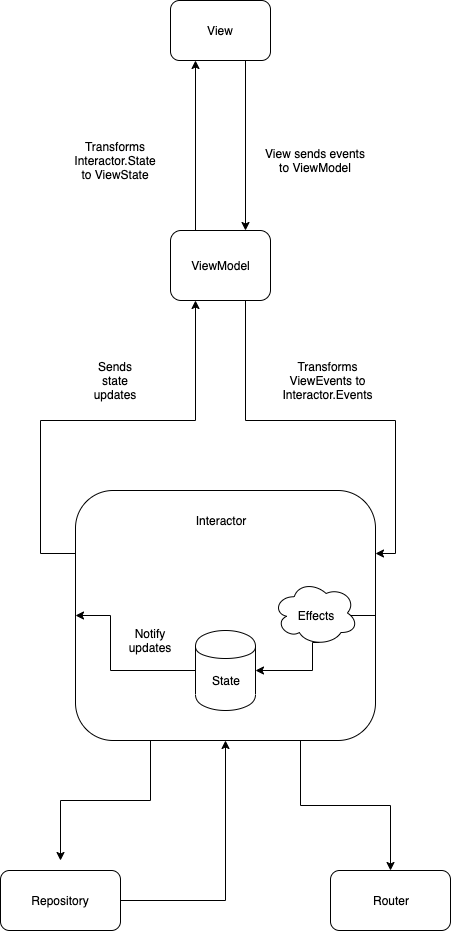

The diagram above was exported from draw.io. Its source (the exported page's mxGraphModel, read from the mxfile embedded in the PNG):
<mxGraphModel dx="1170" dy="570" grid="1" gridSize="10" guides="1" tooltips="1" connect="1" arrows="1" fold="1" page="1" pageScale="1" pageWidth="827" pageHeight="1169" math="0" shadow="0">
  <root>
    <mxCell id="0" />
    <mxCell id="1" parent="0" />
    <mxCell id="vGnaeU6xHIhMw1CpUnGQ-20" style="edgeStyle=orthogonalEdgeStyle;rounded=0;orthogonalLoop=1;jettySize=auto;html=1;exitX=0.75;exitY=1;exitDx=0;exitDy=0;entryX=0.75;entryY=0;entryDx=0;entryDy=0;" edge="1" parent="1" source="vGnaeU6xHIhMw1CpUnGQ-6" target="vGnaeU6xHIhMw1CpUnGQ-7">
      <mxGeometry relative="1" as="geometry" />
    </mxCell>
    <mxCell id="vGnaeU6xHIhMw1CpUnGQ-6" value="" style="rounded=1;whiteSpace=wrap;html=1;" vertex="1" parent="1">
      <mxGeometry x="370" y="50" width="100" height="60" as="geometry" />
    </mxCell>
    <mxCell id="vGnaeU6xHIhMw1CpUnGQ-19" style="edgeStyle=orthogonalEdgeStyle;rounded=0;orthogonalLoop=1;jettySize=auto;html=1;exitX=0.25;exitY=0;exitDx=0;exitDy=0;entryX=0.25;entryY=1;entryDx=0;entryDy=0;" edge="1" parent="1" source="vGnaeU6xHIhMw1CpUnGQ-7" target="vGnaeU6xHIhMw1CpUnGQ-6">
      <mxGeometry relative="1" as="geometry" />
    </mxCell>
    <mxCell id="vGnaeU6xHIhMw1CpUnGQ-44" style="edgeStyle=orthogonalEdgeStyle;rounded=0;orthogonalLoop=1;jettySize=auto;html=1;exitX=0.75;exitY=1;exitDx=0;exitDy=0;entryX=1;entryY=0.25;entryDx=0;entryDy=0;" edge="1" parent="1" source="vGnaeU6xHIhMw1CpUnGQ-7" target="vGnaeU6xHIhMw1CpUnGQ-8">
      <mxGeometry relative="1" as="geometry">
        <Array as="points">
          <mxPoint x="445" y="470" />
          <mxPoint x="595" y="470" />
          <mxPoint x="595" y="603" />
        </Array>
      </mxGeometry>
    </mxCell>
    <mxCell id="vGnaeU6xHIhMw1CpUnGQ-7" value="" style="rounded=1;whiteSpace=wrap;html=1;" vertex="1" parent="1">
      <mxGeometry x="370" y="280" width="100" height="70" as="geometry" />
    </mxCell>
    <mxCell id="vGnaeU6xHIhMw1CpUnGQ-21" style="edgeStyle=orthogonalEdgeStyle;rounded=0;orthogonalLoop=1;jettySize=auto;html=1;exitX=0;exitY=0.25;exitDx=0;exitDy=0;entryX=0.25;entryY=1;entryDx=0;entryDy=0;" edge="1" parent="1" source="vGnaeU6xHIhMw1CpUnGQ-8" target="vGnaeU6xHIhMw1CpUnGQ-7">
      <mxGeometry relative="1" as="geometry">
        <Array as="points">
          <mxPoint x="240" y="603" />
          <mxPoint x="240" y="470" />
          <mxPoint x="395" y="470" />
        </Array>
      </mxGeometry>
    </mxCell>
    <mxCell id="vGnaeU6xHIhMw1CpUnGQ-49" style="edgeStyle=orthogonalEdgeStyle;rounded=0;orthogonalLoop=1;jettySize=auto;html=1;exitX=0.75;exitY=1;exitDx=0;exitDy=0;" edge="1" parent="1" source="vGnaeU6xHIhMw1CpUnGQ-8" target="vGnaeU6xHIhMw1CpUnGQ-10">
      <mxGeometry relative="1" as="geometry" />
    </mxCell>
    <mxCell id="vGnaeU6xHIhMw1CpUnGQ-50" style="edgeStyle=orthogonalEdgeStyle;rounded=0;orthogonalLoop=1;jettySize=auto;html=1;exitX=0.25;exitY=1;exitDx=0;exitDy=0;" edge="1" parent="1" source="vGnaeU6xHIhMw1CpUnGQ-8">
      <mxGeometry relative="1" as="geometry">
        <mxPoint x="260" y="910" as="targetPoint" />
      </mxGeometry>
    </mxCell>
    <mxCell id="vGnaeU6xHIhMw1CpUnGQ-8" value="" style="rounded=1;whiteSpace=wrap;html=1;" vertex="1" parent="1">
      <mxGeometry x="275" y="540" width="300" height="250" as="geometry" />
    </mxCell>
    <mxCell id="vGnaeU6xHIhMw1CpUnGQ-52" style="edgeStyle=orthogonalEdgeStyle;rounded=0;orthogonalLoop=1;jettySize=auto;html=1;exitX=1;exitY=0.5;exitDx=0;exitDy=0;entryX=0.5;entryY=1;entryDx=0;entryDy=0;" edge="1" parent="1" source="vGnaeU6xHIhMw1CpUnGQ-9" target="vGnaeU6xHIhMw1CpUnGQ-8">
      <mxGeometry relative="1" as="geometry" />
    </mxCell>
    <mxCell id="vGnaeU6xHIhMw1CpUnGQ-9" value="" style="rounded=1;whiteSpace=wrap;html=1;" vertex="1" parent="1">
      <mxGeometry x="200" y="920" width="120" height="60" as="geometry" />
    </mxCell>
    <mxCell id="vGnaeU6xHIhMw1CpUnGQ-10" value="" style="rounded=1;whiteSpace=wrap;html=1;" vertex="1" parent="1">
      <mxGeometry x="530" y="920" width="120" height="60" as="geometry" />
    </mxCell>
    <mxCell id="vGnaeU6xHIhMw1CpUnGQ-11" value="View" style="text;html=1;strokeColor=none;fillColor=none;align=center;verticalAlign=middle;whiteSpace=wrap;rounded=0;" vertex="1" parent="1">
      <mxGeometry x="400" y="70" width="40" height="20" as="geometry" />
    </mxCell>
    <mxCell id="vGnaeU6xHIhMw1CpUnGQ-12" value="ViewModel" style="text;html=1;strokeColor=none;fillColor=none;align=center;verticalAlign=middle;whiteSpace=wrap;rounded=0;" vertex="1" parent="1">
      <mxGeometry x="400" y="305" width="40" height="20" as="geometry" />
    </mxCell>
    <mxCell id="vGnaeU6xHIhMw1CpUnGQ-13" value="Interactor" style="text;html=1;strokeColor=none;fillColor=none;align=center;verticalAlign=middle;whiteSpace=wrap;rounded=0;" vertex="1" parent="1">
      <mxGeometry x="400" y="560" width="40" height="20" as="geometry" />
    </mxCell>
    <mxCell id="vGnaeU6xHIhMw1CpUnGQ-14" value="Repository" style="text;html=1;strokeColor=none;fillColor=none;align=center;verticalAlign=middle;whiteSpace=wrap;rounded=0;" vertex="1" parent="1">
      <mxGeometry x="240" y="940" width="40" height="20" as="geometry" />
    </mxCell>
    <mxCell id="vGnaeU6xHIhMw1CpUnGQ-15" value="Router" style="text;html=1;strokeColor=none;fillColor=none;align=center;verticalAlign=middle;whiteSpace=wrap;rounded=0;" vertex="1" parent="1">
      <mxGeometry x="570" y="940" width="40" height="20" as="geometry" />
    </mxCell>
    <mxCell id="vGnaeU6xHIhMw1CpUnGQ-24" value="Transforms ViewEvents to Interactor.Events" style="text;html=1;strokeColor=none;fillColor=none;align=center;verticalAlign=middle;whiteSpace=wrap;rounded=0;" vertex="1" parent="1">
      <mxGeometry x="507.5" y="420" width="40" height="20" as="geometry" />
    </mxCell>
    <mxCell id="vGnaeU6xHIhMw1CpUnGQ-25" value="View sends events to ViewModel" style="text;html=1;strokeColor=none;fillColor=none;align=center;verticalAlign=middle;whiteSpace=wrap;rounded=0;" vertex="1" parent="1">
      <mxGeometry x="460" y="200" width="110" height="20" as="geometry" />
    </mxCell>
    <mxCell id="vGnaeU6xHIhMw1CpUnGQ-26" value="Transforms Interactor.State to ViewState" style="text;html=1;strokeColor=none;fillColor=none;align=center;verticalAlign=middle;whiteSpace=wrap;rounded=0;" vertex="1" parent="1">
      <mxGeometry x="295" y="200" width="40" height="20" as="geometry" />
    </mxCell>
    <mxCell id="vGnaeU6xHIhMw1CpUnGQ-27" value="Sends state updates" style="text;html=1;strokeColor=none;fillColor=none;align=center;verticalAlign=middle;whiteSpace=wrap;rounded=0;" vertex="1" parent="1">
      <mxGeometry x="295" y="420" width="40" height="20" as="geometry" />
    </mxCell>
    <mxCell id="vGnaeU6xHIhMw1CpUnGQ-38" style="edgeStyle=orthogonalEdgeStyle;rounded=0;orthogonalLoop=1;jettySize=auto;html=1;exitX=0;exitY=0.5;exitDx=0;exitDy=0;entryX=0;entryY=0.5;entryDx=0;entryDy=0;" edge="1" parent="1" source="vGnaeU6xHIhMw1CpUnGQ-30" target="vGnaeU6xHIhMw1CpUnGQ-8">
      <mxGeometry relative="1" as="geometry">
        <Array as="points">
          <mxPoint x="310" y="720" />
          <mxPoint x="310" y="665" />
        </Array>
      </mxGeometry>
    </mxCell>
    <mxCell id="vGnaeU6xHIhMw1CpUnGQ-30" value="" style="shape=cylinder;whiteSpace=wrap;html=1;boundedLbl=1;backgroundOutline=1;" vertex="1" parent="1">
      <mxGeometry x="395" y="680" width="60" height="80" as="geometry" />
    </mxCell>
    <mxCell id="vGnaeU6xHIhMw1CpUnGQ-31" value="State" style="text;html=1;strokeColor=none;fillColor=none;align=center;verticalAlign=middle;whiteSpace=wrap;rounded=0;" vertex="1" parent="1">
      <mxGeometry x="405" y="720" width="40" height="20" as="geometry" />
    </mxCell>
    <mxCell id="vGnaeU6xHIhMw1CpUnGQ-37" style="edgeStyle=orthogonalEdgeStyle;rounded=0;orthogonalLoop=1;jettySize=auto;html=1;exitX=0.55;exitY=0.95;exitDx=0;exitDy=0;exitPerimeter=0;entryX=1;entryY=0.5;entryDx=0;entryDy=0;" edge="1" parent="1" source="vGnaeU6xHIhMw1CpUnGQ-32" target="vGnaeU6xHIhMw1CpUnGQ-30">
      <mxGeometry relative="1" as="geometry">
        <mxPoint x="425" y="690" as="targetPoint" />
        <Array as="points">
          <mxPoint x="512" y="720" />
        </Array>
      </mxGeometry>
    </mxCell>
    <mxCell id="vGnaeU6xHIhMw1CpUnGQ-47" style="edgeStyle=orthogonalEdgeStyle;rounded=0;orthogonalLoop=1;jettySize=auto;html=1;exitX=1;exitY=0.5;exitDx=0;exitDy=0;entryX=0.875;entryY=0.5;entryDx=0;entryDy=0;entryPerimeter=0;" edge="1" parent="1" source="vGnaeU6xHIhMw1CpUnGQ-8" target="vGnaeU6xHIhMw1CpUnGQ-32">
      <mxGeometry relative="1" as="geometry" />
    </mxCell>
    <mxCell id="vGnaeU6xHIhMw1CpUnGQ-32" value="" style="ellipse;shape=cloud;whiteSpace=wrap;html=1;" vertex="1" parent="1">
      <mxGeometry x="472.5" y="630" width="85" height="65" as="geometry" />
    </mxCell>
    <mxCell id="vGnaeU6xHIhMw1CpUnGQ-34" value="Effects" style="text;html=1;strokeColor=none;fillColor=none;align=center;verticalAlign=middle;whiteSpace=wrap;rounded=0;" vertex="1" parent="1">
      <mxGeometry x="495" y="655" width="40" height="20" as="geometry" />
    </mxCell>
    <mxCell id="vGnaeU6xHIhMw1CpUnGQ-39" value="Notify updates" style="text;html=1;strokeColor=none;fillColor=none;align=center;verticalAlign=middle;whiteSpace=wrap;rounded=0;" vertex="1" parent="1">
      <mxGeometry x="330" y="680" width="40" height="20" as="geometry" />
    </mxCell>
  </root>
</mxGraphModel>